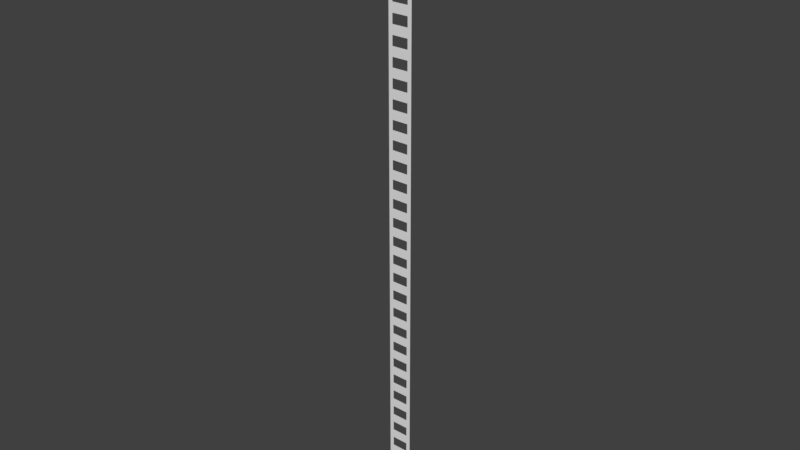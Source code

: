 # Source: ladder_10.blend  (saved by Blender 2.78.0; exported with 4.5.12 LTS)
import bpy
from mathutils import Matrix  # noqa: F401  (used for matrix-valued properties, if any)

bpy.ops.wm.read_factory_settings(use_empty=True)
scene = bpy.context.scene
scene.name = 'Scene'

# ---- collections
col_collection_1 = bpy.data.collections.new('Collection 1'); scene.collection.children.link(col_collection_1)

# ---- world
world_world = bpy.data.worlds.new('World'); scene.world = world_world
world_world.color = (0.05088, 0.05088, 0.05088)
world_world.use_sun_shadow = False
world_world.sun_shadow_jitter_overblur = 0.0
world_world.cycles.sampling_method = 'MANUAL'

# ---- meshes
me_plane = bpy.data.meshes.new('Plane')
me_plane.from_pydata([(-0.2, -5.0, 1.748e-07), (0.2, -5.0, 1.748e-07), (-0.2, 5.0, -1.748e-07), (0.2, 5.0, -1.748e-07), (-0.2, 4.846, -1.695e-07), (-0.2, 4.692, -1.641e-07), (-0.2, 4.538, -1.587e-07), (-0.2, 4.385, -1.533e-07), (-0.2, 4.231, -1.479e-07), (-0.2, 4.077, -1.426e-07), (-0.2, 3.923, -1.372e-07), (-0.2, 3.769, -1.318e-07), (-0.2, 3.615, -1.264e-07), (-0.2, 3.462, -1.21e-07), (-0.2, 3.308, -1.157e-07), (-0.2, 3.154, -1.103e-07), (-0.2, 3.0, -1.049e-07), (-0.2, 2.846, -9.953e-08), (-0.2, 2.692, -9.415e-08), (-0.2, 2.538, -8.877e-08), (-0.2, 2.385, -8.339e-08), (-0.2, 2.231, -7.801e-08), (-0.2, 2.077, -7.263e-08), (-0.2, 1.923, -6.725e-08), (-0.2, 1.769, -6.187e-08), (-0.2, 1.615, -5.649e-08), (-0.2, 1.462, -5.111e-08), (-0.2, 1.308, -4.573e-08), (-0.2, 1.154, -4.035e-08), (-0.2, 1.0, -3.497e-08), (-0.2, 0.8462, -2.959e-08), (-0.2, 0.6923, -2.421e-08), (-0.2, 0.5385, -1.883e-08), (-0.2, 0.3846, -1.345e-08), (-0.2, 0.2308, -8.07e-09), (-0.2, 0.07692, -2.69e-09), (-0.2, -0.07692, 2.69e-09), (-0.2, -0.2308, 8.07e-09), (-0.2, -0.3846, 1.345e-08), (-0.2, -0.5385, 1.883e-08), (-0.2, -0.6923, 2.421e-08), (-0.2, -0.8462, 2.959e-08), (-0.2, -1.0, 3.497e-08), (-0.2, -1.154, 4.035e-08), (-0.2, -1.308, 4.573e-08), (-0.2, -1.462, 5.111e-08), (-0.2, -1.615, 5.649e-08), (-0.2, -1.769, 6.187e-08), (-0.2, -1.923, 6.725e-08), (-0.2, -2.077, 7.263e-08), (-0.2, -2.231, 7.801e-08), (-0.2, -2.385, 8.339e-08), (-0.2, -2.538, 8.877e-08), (-0.2, -2.692, 9.415e-08), (-0.2, -2.846, 9.953e-08), (-0.2, -3.0, 1.049e-07), (-0.2, -3.154, 1.103e-07), (-0.2, -3.308, 1.157e-07), (-0.2, -3.462, 1.21e-07), (-0.2, -3.615, 1.264e-07), (-0.2, -3.769, 1.318e-07), (-0.2, -3.923, 1.372e-07), (-0.2, -4.077, 1.426e-07), (-0.2, -4.231, 1.479e-07), (-0.2, -4.385, 1.533e-07), (-0.2, -4.538, 1.587e-07), (-0.2, -4.692, 1.641e-07), (-0.2, -4.846, 1.695e-07), (0.2, -4.846, 1.695e-07), (0.2, -4.692, 1.641e-07), (0.2, -4.538, 1.587e-07), (0.2, -4.385, 1.533e-07), (0.2, -4.231, 1.479e-07), (0.2, -4.077, 1.426e-07), (0.2, -3.923, 1.372e-07), (0.2, -3.769, 1.318e-07), (0.2, -3.615, 1.264e-07), (0.2, -3.462, 1.21e-07), (0.2, -3.308, 1.157e-07), (0.2, -3.154, 1.103e-07), (0.2, -3.0, 1.049e-07), (0.2, -2.846, 9.953e-08), (0.2, -2.692, 9.415e-08), (0.2, -2.538, 8.877e-08), (0.2, -2.385, 8.339e-08), (0.2, -2.231, 7.801e-08), (0.2, -2.077, 7.263e-08), (0.2, -1.923, 6.725e-08), (0.2, -1.769, 6.187e-08), (0.2, -1.615, 5.649e-08), (0.2, -1.462, 5.111e-08), (0.2, -1.308, 4.573e-08), (0.2, -1.154, 4.035e-08), (0.2, -1.0, 3.497e-08), (0.2, -0.8462, 2.959e-08), (0.2, -0.6923, 2.421e-08), (0.2, -0.5385, 1.883e-08), (0.2, -0.3846, 1.345e-08), (0.2, -0.2308, 8.07e-09), (0.2, -0.07692, 2.69e-09), (0.2, 0.07692, -2.69e-09), (0.2, 0.2308, -8.07e-09), (0.2, 0.3846, -1.345e-08), (0.2, 0.5385, -1.883e-08), (0.2, 0.6923, -2.421e-08), (0.2, 0.8462, -2.959e-08), (0.2, 1.0, -3.497e-08), (0.2, 1.154, -4.035e-08), (0.2, 1.308, -4.573e-08), (0.2, 1.462, -5.111e-08), (0.2, 1.615, -5.649e-08), (0.2, 1.769, -6.187e-08), (0.2, 1.923, -6.725e-08), (0.2, 2.077, -7.263e-08), (0.2, 2.231, -7.801e-08), (0.2, 2.385, -8.339e-08), (0.2, 2.538, -8.877e-08), (0.2, 2.692, -9.415e-08), (0.2, 2.846, -9.953e-08), (0.2, 3.0, -1.049e-07), (0.2, 3.154, -1.103e-07), (0.2, 3.308, -1.157e-07), (0.2, 3.462, -1.21e-07), (0.2, 3.615, -1.264e-07), (0.2, 3.769, -1.318e-07), (0.2, 3.923, -1.372e-07), (0.2, 4.077, -1.426e-07), (0.2, 4.231, -1.479e-07), (0.2, 4.385, -1.533e-07), (0.2, 4.538, -1.587e-07), (0.2, 4.692, -1.641e-07), (0.2, 4.846, -1.695e-07), (-0.1322, -5.0, 1.748e-07), (0.1322, -5.0, 1.748e-07), (0.1322, 5.0, -1.748e-07), (-0.1322, 5.0, -1.748e-07), (0.1322, -4.846, 1.695e-07), (-0.1322, -4.846, 1.695e-07), (0.1322, -4.692, 1.641e-07), (-0.1322, -4.692, 1.641e-07), (0.1322, -4.538, 1.587e-07), (-0.1322, -4.538, 1.587e-07), (0.1322, -4.385, 1.533e-07), (-0.1322, -4.385, 1.533e-07), (0.1322, -4.231, 1.479e-07), (-0.1322, -4.231, 1.479e-07), (0.1322, -4.077, 1.426e-07), (-0.1322, -4.077, 1.426e-07), (0.1322, -3.923, 1.372e-07), (-0.1322, -3.923, 1.372e-07), (0.1322, -3.769, 1.318e-07), (-0.1322, -3.769, 1.318e-07), (0.1322, -3.615, 1.264e-07), (-0.1322, -3.615, 1.264e-07), (0.1322, -3.462, 1.21e-07), (-0.1322, -3.462, 1.21e-07), (0.1322, -3.308, 1.157e-07), (-0.1322, -3.308, 1.157e-07), (0.1322, -3.154, 1.103e-07), (-0.1322, -3.154, 1.103e-07), (0.1322, -3.0, 1.049e-07), (-0.1322, -3.0, 1.049e-07), (0.1322, -2.846, 9.953e-08), (-0.1322, -2.846, 9.953e-08), (0.1322, -2.692, 9.415e-08), (-0.1322, -2.692, 9.415e-08), (0.1322, -2.538, 8.877e-08), (-0.1322, -2.538, 8.877e-08), (0.1322, -2.385, 8.339e-08), (-0.1322, -2.385, 8.339e-08), (0.1322, -2.231, 7.801e-08), (-0.1322, -2.231, 7.801e-08), (0.1322, -2.077, 7.263e-08), (-0.1322, -2.077, 7.263e-08), (0.1322, -1.923, 6.725e-08), (-0.1322, -1.923, 6.725e-08), (0.1322, -1.769, 6.187e-08), (-0.1322, -1.769, 6.187e-08), (0.1322, -1.615, 5.649e-08), (-0.1322, -1.615, 5.649e-08), (0.1322, -1.462, 5.111e-08), (-0.1322, -1.462, 5.111e-08), (0.1322, -1.308, 4.573e-08), (-0.1322, -1.308, 4.573e-08), (0.1322, -1.154, 4.035e-08), (-0.1322, -1.154, 4.035e-08), (0.1322, -1.0, 3.497e-08), (-0.1322, -1.0, 3.497e-08), (0.1322, -0.8462, 2.959e-08), (-0.1322, -0.8462, 2.959e-08), (0.1322, -0.6923, 2.421e-08), (-0.1322, -0.6923, 2.421e-08), (0.1322, -0.5385, 1.883e-08), (-0.1322, -0.5385, 1.883e-08), (0.1322, -0.3846, 1.345e-08), (-0.1322, -0.3846, 1.345e-08), (0.1322, -0.2308, 8.07e-09), (-0.1322, -0.2308, 8.07e-09), (0.1322, -0.07692, 2.69e-09), (-0.1322, -0.07692, 2.69e-09), (0.1322, 0.07692, -2.69e-09), (-0.1322, 0.07692, -2.69e-09), (0.1322, 0.2308, -8.07e-09), (-0.1322, 0.2308, -8.07e-09), (0.1322, 0.3846, -1.345e-08), (-0.1322, 0.3846, -1.345e-08), (0.1322, 0.5385, -1.883e-08), (-0.1322, 0.5385, -1.883e-08), (0.1322, 0.6923, -2.421e-08), (-0.1322, 0.6923, -2.421e-08), (0.1322, 0.8462, -2.959e-08), (-0.1322, 0.8462, -2.959e-08), (0.1322, 1.0, -3.497e-08), (-0.1322, 1.0, -3.497e-08), (0.1322, 1.154, -4.035e-08), (-0.1322, 1.154, -4.035e-08), (0.1322, 1.308, -4.573e-08), (-0.1322, 1.308, -4.573e-08), (0.1322, 1.462, -5.111e-08), (-0.1322, 1.462, -5.111e-08), (0.1322, 1.615, -5.649e-08), (-0.1322, 1.615, -5.649e-08), (0.1322, 1.769, -6.187e-08), (-0.1322, 1.769, -6.187e-08), (0.1322, 1.923, -6.725e-08), (-0.1322, 1.923, -6.725e-08), (0.1322, 2.077, -7.263e-08), (-0.1322, 2.077, -7.263e-08), (0.1322, 2.231, -7.801e-08), (-0.1322, 2.231, -7.801e-08), (0.1322, 2.385, -8.339e-08), (-0.1322, 2.385, -8.339e-08), (0.1322, 2.538, -8.877e-08), (-0.1322, 2.538, -8.877e-08), (0.1322, 2.692, -9.415e-08), (-0.1322, 2.692, -9.415e-08), (0.1322, 2.846, -9.953e-08), (-0.1322, 2.846, -9.953e-08), (0.1322, 3.0, -1.049e-07), (-0.1322, 3.0, -1.049e-07), (0.1322, 3.154, -1.103e-07), (-0.1322, 3.154, -1.103e-07), (0.1322, 3.308, -1.157e-07), (-0.1322, 3.308, -1.157e-07), (0.1322, 3.462, -1.21e-07), (-0.1322, 3.462, -1.21e-07), (0.1322, 3.615, -1.264e-07), (-0.1322, 3.615, -1.264e-07), (0.1322, 3.769, -1.318e-07), (-0.1322, 3.769, -1.318e-07), (0.1322, 3.923, -1.372e-07), (-0.1322, 3.923, -1.372e-07), (0.1322, 4.077, -1.426e-07), (-0.1322, 4.077, -1.426e-07), (0.1322, 4.231, -1.479e-07), (-0.1322, 4.231, -1.479e-07), (0.1322, 4.385, -1.533e-07), (-0.1322, 4.385, -1.533e-07), (0.1322, 4.538, -1.587e-07), (-0.1322, 4.538, -1.587e-07), (0.1322, 4.692, -1.641e-07), (-0.1322, 4.692, -1.641e-07), (0.1322, 4.846, -1.695e-07), (-0.1322, 4.846, -1.695e-07)], [], [(262, 131, 3, 134), (133, 1, 68, 136), (136, 68, 69, 138), (138, 69, 70, 140), (140, 70, 71, 142), (142, 71, 72, 144), (144, 72, 73, 146), (146, 73, 74, 148), (148, 74, 75, 150), (150, 75, 76, 152), (152, 76, 77, 154), (154, 77, 78, 156), (156, 78, 79, 158), (158, 79, 80, 160), (160, 80, 81, 162), (162, 81, 82, 164), (164, 82, 83, 166), (166, 83, 84, 168), (168, 84, 85, 170), (170, 85, 86, 172), (172, 86, 87, 174), (174, 87, 88, 176), (176, 88, 89, 178), (178, 89, 90, 180), (180, 90, 91, 182), (182, 91, 92, 184), (184, 92, 93, 186), (186, 93, 94, 188), (188, 94, 95, 190), (190, 95, 96, 192), (192, 96, 97, 194), (194, 97, 98, 196), (196, 98, 99, 198), (198, 99, 100, 200), (200, 100, 101, 202), (202, 101, 102, 204), (204, 102, 103, 206), (206, 103, 104, 208), (208, 104, 105, 210), (210, 105, 106, 212), (212, 106, 107, 214), (214, 107, 108, 216), (216, 108, 109, 218), (218, 109, 110, 220), (220, 110, 111, 222), (222, 111, 112, 224), (224, 112, 113, 226), (226, 113, 114, 228), (228, 114, 115, 230), (230, 115, 116, 232), (232, 116, 117, 234), (234, 117, 118, 236), (236, 118, 119, 238), (238, 119, 120, 240), (240, 120, 121, 242), (242, 121, 122, 244), (244, 122, 123, 246), (246, 123, 124, 248), (248, 124, 125, 250), (250, 125, 126, 252), (252, 126, 127, 254), (254, 127, 128, 256), (256, 128, 129, 258), (258, 129, 130, 260), (260, 130, 131, 262), (5, 261, 263, 4), (261, 260, 262, 263), (6, 259, 261, 5), (7, 257, 259, 6), (257, 256, 258, 259), (8, 255, 257, 7), (9, 253, 255, 8), (253, 252, 254, 255), (10, 251, 253, 9), (11, 249, 251, 10), (249, 248, 250, 251), (12, 247, 249, 11), (13, 245, 247, 12), (245, 244, 246, 247), (14, 243, 245, 13), (15, 241, 243, 14), (241, 240, 242, 243), (16, 239, 241, 15), (17, 237, 239, 16), (237, 236, 238, 239), (18, 235, 237, 17), (19, 233, 235, 18), (233, 232, 234, 235), (20, 231, 233, 19), (21, 229, 231, 20), (229, 228, 230, 231), (22, 227, 229, 21), (23, 225, 227, 22), (225, 224, 226, 227), (24, 223, 225, 23), (25, 221, 223, 24), (221, 220, 222, 223), (26, 219, 221, 25), (27, 217, 219, 26), (217, 216, 218, 219), (28, 215, 217, 27), (29, 213, 215, 28), (213, 212, 214, 215), (30, 211, 213, 29), (31, 209, 211, 30), (209, 208, 210, 211), (32, 207, 209, 31), (33, 205, 207, 32), (205, 204, 206, 207), (34, 203, 205, 33), (35, 201, 203, 34), (201, 200, 202, 203), (36, 199, 201, 35), (37, 197, 199, 36), (197, 196, 198, 199), (38, 195, 197, 37), (39, 193, 195, 38), (193, 192, 194, 195), (40, 191, 193, 39), (41, 189, 191, 40), (189, 188, 190, 191), (42, 187, 189, 41), (43, 185, 187, 42), (185, 184, 186, 187), (44, 183, 185, 43), (45, 181, 183, 44), (181, 180, 182, 183), (46, 179, 181, 45), (47, 177, 179, 46), (177, 176, 178, 179), (48, 175, 177, 47), (49, 173, 175, 48), (173, 172, 174, 175), (50, 171, 173, 49), (51, 169, 171, 50), (169, 168, 170, 171), (52, 167, 169, 51), (53, 165, 167, 52), (165, 164, 166, 167), (54, 163, 165, 53), (55, 161, 163, 54), (161, 160, 162, 163), (56, 159, 161, 55), (57, 157, 159, 56), (157, 156, 158, 159), (58, 155, 157, 57), (59, 153, 155, 58), (153, 152, 154, 155), (60, 151, 153, 59), (61, 149, 151, 60), (149, 148, 150, 151), (62, 147, 149, 61), (63, 145, 147, 62), (145, 144, 146, 147), (64, 143, 145, 63), (65, 141, 143, 64), (141, 140, 142, 143), (66, 139, 141, 65), (67, 137, 139, 66), (137, 136, 138, 139), (0, 132, 137, 67), (4, 263, 135, 2)])
_ca = me_plane.color_attributes.new('Col', 'BYTE_COLOR', 'CORNER')
_ca.data.foreach_set('color', [0.0331, 0.02122, 0.02217, 1.0, 0.0331, 0.02122, 0.02217, 1.0, 0.0331, 0.02122, 0.02217, 1.0, 0.0331, 0.02122, 0.02217, 1.0, 0.0331, 0.02122, 0.02217, 1.0, 0.0331, 0.02122, 0.02217, 1.0, 0.0331, 0.02122, 0.02217, 1.0, 0.0331, 0.02122, 0.02217, 1.0, 0.0331, 0.02122, 0.02217, 1.0, 0.0331, 0.02122, 0.02217, 1.0, 0.0331, 0.02122, 0.02217, 1.0, 0.0331, 0.02122, 0.02217, 1.0, 0.0331, 0.02122, 0.02217, 1.0, 0.0331, 0.02122, 0.02217, 1.0, 0.0331, 0.02122, 0.02217, 1.0, 0.0331, 0.02122, 0.02217, 1.0, 0.0331, 0.02122, 0.02217, 1.0, 0.0331, 0.02122, 0.02217, 1.0, 0.03434, 0.02217, 0.02315, 1.0, 0.0331, 0.02122, 0.02217, 1.0, 0.0331, 0.02122, 0.02217, 1.0, 0.03434, 0.02217, 0.02315, 1.0, 0.0356, 0.02315, 0.02416, 1.0, 0.0331, 0.02122, 0.02217, 1.0, 0.0331, 0.02122, 0.02217, 1.0, 0.0356, 0.02315, 0.02416, 1.0, 0.03955, 0.02624, 0.02732, 1.0, 0.0331, 0.02122, 0.02217, 1.0, 0.0331, 0.02122, 0.02217, 1.0, 0.03955, 0.02624, 0.02732, 1.0, 0.04231, 0.02843, 0.02956, 1.0, 0.0331, 0.02122, 0.02217, 1.0, 0.0331, 0.02122, 0.02217, 1.0, 0.04231, 0.02843, 0.02956, 1.0, 0.03434, 0.02217, 0.02315, 1.0, 0.0331, 0.02122, 0.02217, 1.0, 0.0331, 0.02122, 0.02217, 1.0, 0.03434, 0.02217, 0.02315, 1.0, 0.0331, 0.02122, 0.02217, 1.0, 0.0331, 0.02122, 0.02217, 1.0, 0.0331, 0.02122, 0.02217, 1.0, 0.0331, 0.02122, 0.02217, 1.0, 0.0331, 0.02122, 0.02217, 1.0, 0.0331, 0.02122, 0.02217, 1.0, 0.0331, 0.02122, 0.02217, 1.0, 0.0331, 0.02122, 0.02217, 1.0, 0.0331, 0.02122, 0.02217, 1.0, 0.0331, 0.02122, 0.02217, 1.0, 0.0331, 0.02122, 0.02217, 1.0, 0.0331, 0.02122, 0.02217, 1.0, 0.0331, 0.02122, 0.02217, 1.0, 0.0331, 0.02122, 0.02217, 1.0, 0.0331, 0.02122, 0.02217, 1.0, 0.0331, 0.02122, 0.02217, 1.0, 0.0331, 0.02122, 0.02217, 1.0, 0.0331, 0.02122, 0.02217, 1.0, 0.0331, 0.02122, 0.02217, 1.0, 0.0331, 0.02122, 0.02217, 1.0, 0.0331, 0.02122, 0.02217, 1.0, 0.0331, 0.02122, 0.02217, 1.0, 0.0331, 0.02122, 0.02217, 1.0, 0.0331, 0.02122, 0.02217, 1.0, 0.0331, 0.02122, 0.02217, 1.0, 0.0331, 0.02122, 0.02217, 1.0, 0.0331, 0.02122, 0.02217, 1.0, 0.0331, 0.02122, 0.02217, 1.0, 0.0331, 0.02122, 0.02217, 1.0, 0.0331, 0.02122, 0.02217, 1.0, 0.0331, 0.02122, 0.02217, 1.0, 0.0331, 0.02122, 0.02217, 1.0, 0.0331, 0.02122, 0.02217, 1.0, 0.0331, 0.02122, 0.02217, 1.0, 0.0331, 0.02122, 0.02217, 1.0, 0.0331, 0.02122, 0.02217, 1.0, 0.0331, 0.02122, 0.02217, 1.0, 0.0331, 0.02122, 0.02217, 1.0, 0.0331, 0.02122, 0.02217, 1.0, 0.0331, 0.02122, 0.02217, 1.0, 0.0331, 0.02122, 0.02217, 1.0, 0.0331, 0.02122, 0.02217, 1.0, 0.0331, 0.02122, 0.02217, 1.0, 0.0331, 0.02122, 0.02217, 1.0, 0.0331, 0.02122, 0.02217, 1.0, 0.0331, 0.02122, 0.02217, 1.0, 0.0331, 0.02122, 0.02217, 1.0, 0.0331, 0.02122, 0.02217, 1.0, 0.0331, 0.02122, 0.02217, 1.0, 0.0331, 0.02122, 0.02217, 1.0, 0.0331, 0.02122, 0.02217, 1.0, 0.0331, 0.02122, 0.02217, 1.0, 0.0331, 0.02122, 0.02217, 1.0, 0.0331, 0.02122, 0.02217, 1.0, 0.0331, 0.02122, 0.02217, 1.0, 0.0331, 0.02122, 0.02217, 1.0, 0.0331, 0.02122, 0.02217, 1.0, 0.0331, 0.02122, 0.02217, 1.0, 0.0331, 0.02122, 0.02217, 1.0, 0.0331, 0.02122, 0.02217, 1.0, 0.0331, 0.02122, 0.02217, 1.0, 0.0331, 0.02122, 0.02217, 1.0, 0.0331, 0.02122, 0.02217, 1.0, 0.0331, 0.02122, 0.02217, 1.0, 0.0331, 0.02122, 0.02217, 1.0, 0.0331, 0.02122, 0.02217, 1.0, 0.0331, 0.02122, 0.02217, 1.0, 0.0331, 0.02122, 0.02217, 1.0, 0.0331, 0.02122, 0.02217, 1.0, 0.0331, 0.02122, 0.02217, 1.0, 0.0331, 0.02122, 0.02217, 1.0, 0.0331, 0.02122, 0.02217, 1.0, 0.0331, 0.02122, 0.02217, 1.0, 0.0331, 0.02122, 0.02217, 1.0, 0.0331, 0.02122, 0.02217, 1.0, 0.0331, 0.02122, 0.02217, 1.0, 0.0331, 0.02122, 0.02217, 1.0, 0.0331, 0.02122, 0.02217, 1.0, 0.0331, 0.02122, 0.02217, 1.0, 0.0331, 0.02122, 0.02217, 1.0, 0.0331, 0.02122, 0.02217, 1.0, 0.0331, 0.02122, 0.02217, 1.0, 0.0331, 0.02122, 0.02217, 1.0, 0.0331, 0.02122, 0.02217, 1.0, 0.0331, 0.02122, 0.02217, 1.0, 0.0331, 0.02122, 0.02217, 1.0, 0.0331, 0.02122, 0.02217, 1.0, 0.0331, 0.02122, 0.02217, 1.0, 0.0331, 0.02122, 0.02217, 1.0, 0.0331, 0.02122, 0.02217, 1.0, 0.0331, 0.02122, 0.02217, 1.0, 0.0331, 0.02122, 0.02217, 1.0, 0.0331, 0.02122, 0.02217, 1.0, 0.0331, 0.02122, 0.02217, 1.0, 0.0331, 0.02122, 0.02217, 1.0, 0.0331, 0.02122, 0.02217, 1.0, 0.0331, 0.02122, 0.02217, 1.0, 0.0331, 0.02122, 0.02217, 1.0, 0.0331, 0.02122, 0.02217, 1.0, 0.0331, 0.02122, 0.02217, 1.0, 0.0331, 0.02122, 0.02217, 1.0, 0.0331, 0.02122, 0.02217, 1.0, 0.0331, 0.02122, 0.02217, 1.0, 0.0331, 0.02122, 0.02217, 1.0, 0.0331, 0.02122, 0.02217, 1.0, 0.0331, 0.02122, 0.02217, 1.0, 0.0331, 0.02122, 0.02217, 1.0, 0.0331, 0.02122, 0.02217, 1.0, 0.0331, 0.02122, 0.02217, 1.0, 0.0331, 0.02122, 0.02217, 1.0, 0.0331, 0.02122, 0.02217, 1.0, 0.0331, 0.02122, 0.02217, 1.0, 0.0331, 0.02122, 0.02217, 1.0, 0.0331, 0.02122, 0.02217, 1.0, 0.0331, 0.02122, 0.02217, 1.0, 0.0331, 0.02122, 0.02217, 1.0, 0.0331, 0.02122, 0.02217, 1.0, 0.0331, 0.02122, 0.02217, 1.0, 0.0331, 0.02122, 0.02217, 1.0, 0.0331, 0.02122, 0.02217, 1.0, 0.0331, 0.02122, 0.02217, 1.0, 0.0331, 0.02122, 0.02217, 1.0, 0.0331, 0.02122, 0.02217, 1.0, 0.0331, 0.02122, 0.02217, 1.0, 0.0331, 0.02122, 0.02217, 1.0, 0.0331, 0.02122, 0.02217, 1.0, 0.0331, 0.02122, 0.02217, 1.0, 0.0331, 0.02122, 0.02217, 1.0, 0.0331, 0.02122, 0.02217, 1.0, 0.0331, 0.02122, 0.02217, 1.0, 0.0331, 0.02122, 0.02217, 1.0, 0.0331, 0.02122, 0.02217, 1.0, 0.0331, 0.02122, 0.02217, 1.0, 0.0331, 0.02122, 0.02217, 1.0, 0.0331, 0.02122, 0.02217, 1.0, 0.0331, 0.02122, 0.02217, 1.0, 0.0331, 0.02122, 0.02217, 1.0, 0.0331, 0.02122, 0.02217, 1.0, 0.0331, 0.02122, 0.02217, 1.0, 0.0331, 0.02122, 0.02217, 1.0, 0.0331, 0.02122, 0.02217, 1.0, 0.0331, 0.02122, 0.02217, 1.0, 0.0331, 0.02122, 0.02217, 1.0, 0.0331, 0.02122, 0.02217, 1.0, 0.0331, 0.02122, 0.02217, 1.0, 0.0331, 0.02122, 0.02217, 1.0, 0.0331, 0.02122, 0.02217, 1.0, 0.0331, 0.02122, 0.02217, 1.0, 0.0331, 0.02122, 0.02217, 1.0, 0.0331, 0.02122, 0.02217, 1.0, 0.0331, 0.02122, 0.02217, 1.0, 0.0331, 0.02122, 0.02217, 1.0, 0.0331, 0.02122, 0.02217, 1.0, 0.0331, 0.02122, 0.02217, 1.0, 0.0331, 0.02122, 0.02217, 1.0, 0.0331, 0.02122, 0.02217, 1.0, 0.0331, 0.02122, 0.02217, 1.0, 0.0331, 0.02122, 0.02217, 1.0, 0.0331, 0.02122, 0.02217, 1.0, 0.0331, 0.02122, 0.02217, 1.0, 0.0331, 0.02122, 0.02217, 1.0, 0.0331, 0.02122, 0.02217, 1.0, 0.0331, 0.02122, 0.02217, 1.0, 0.0331, 0.02122, 0.02217, 1.0, 0.0331, 0.02122, 0.02217, 1.0, 0.0331, 0.02122, 0.02217, 1.0, 0.0331, 0.02122, 0.02217, 1.0, 0.0331, 0.02122, 0.02217, 1.0, 0.0331, 0.02122, 0.02217, 1.0, 0.0331, 0.02122, 0.02217, 1.0, 0.0331, 0.02122, 0.02217, 1.0, 0.0331, 0.02122, 0.02217, 1.0, 0.0331, 0.02122, 0.02217, 1.0, 0.0331, 0.02122, 0.02217, 1.0, 0.0331, 0.02122, 0.02217, 1.0, 0.0331, 0.02122, 0.02217, 1.0, 0.0331, 0.02122, 0.02217, 1.0, 0.0331, 0.02122, 0.02217, 1.0, 0.0331, 0.02122, 0.02217, 1.0, 0.0331, 0.02122, 0.02217, 1.0, 0.0331, 0.02122, 0.02217, 1.0, 0.0331, 0.02122, 0.02217, 1.0, 0.0331, 0.02122, 0.02217, 1.0, 0.0331, 0.02122, 0.02217, 1.0, 0.0331, 0.02122, 0.02217, 1.0, 0.0331, 0.02122, 0.02217, 1.0, 0.0331, 0.02122, 0.02217, 1.0, 0.0331, 0.02122, 0.02217, 1.0, 0.0331, 0.02122, 0.02217, 1.0, 0.0331, 0.02122, 0.02217, 1.0, 0.0331, 0.02122, 0.02217, 1.0, 0.0331, 0.02122, 0.02217, 1.0, 0.0331, 0.02122, 0.02217, 1.0, 0.0331, 0.02122, 0.02217, 1.0, 0.0331, 0.02122, 0.02217, 1.0, 0.0331, 0.02122, 0.02217, 1.0, 0.0331, 0.02122, 0.02217, 1.0, 0.0331, 0.02122, 0.02217, 1.0, 0.0331, 0.02122, 0.02217, 1.0, 0.0331, 0.02122, 0.02217, 1.0, 0.0331, 0.02122, 0.02217, 1.0, 0.0331, 0.02122, 0.02217, 1.0, 0.0331, 0.02122, 0.02217, 1.0, 0.0331, 0.02122, 0.02217, 1.0, 0.0331, 0.02122, 0.02217, 1.0, 0.0331, 0.02122, 0.02217, 1.0, 0.0331, 0.02122, 0.02217, 1.0, 0.0331, 0.02122, 0.02217, 1.0, 0.0331, 0.02122, 0.02217, 1.0, 0.0331, 0.02122, 0.02217, 1.0, 0.0331, 0.02122, 0.02217, 1.0, 0.0331, 0.02122, 0.02217, 1.0, 0.0331, 0.02122, 0.02217, 1.0, 0.0331, 0.02122, 0.02217, 1.0, 0.0331, 0.02122, 0.02217, 1.0, 0.0331, 0.02122, 0.02217, 1.0, 0.0331, 0.02122, 0.02217, 1.0, 0.0331, 0.02122, 0.02217, 1.0, 0.0331, 0.02122, 0.02217, 1.0, 0.0331, 0.02122, 0.02217, 1.0, 0.0331, 0.02122, 0.02217, 1.0, 0.0331, 0.02122, 0.02217, 1.0, 0.0331, 0.02122, 0.02217, 1.0, 0.0331, 0.02122, 0.02217, 1.0, 0.0331, 0.02122, 0.02217, 1.0, 0.0331, 0.02122, 0.02217, 1.0, 0.0331, 0.02122, 0.02217, 1.0, 0.0331, 0.02122, 0.02217, 1.0, 0.0331, 0.02122, 0.02217, 1.0, 0.0331, 0.02122, 0.02217, 1.0, 0.0331, 0.02122, 0.02217, 1.0, 0.0331, 0.02122, 0.02217, 1.0, 0.0331, 0.02122, 0.02217, 1.0, 0.0331, 0.02122, 0.02217, 1.0, 0.0331, 0.02122, 0.02217, 1.0, 0.0331, 0.02122, 0.02217, 1.0, 0.0331, 0.02122, 0.02217, 1.0, 0.0331, 0.02122, 0.02217, 1.0, 0.0331, 0.02122, 0.02217, 1.0, 0.0331, 0.02122, 0.02217, 1.0, 0.0331, 0.02122, 0.02217, 1.0, 0.0331, 0.02122, 0.02217, 1.0, 0.0331, 0.02122, 0.02217, 1.0, 0.0331, 0.02122, 0.02217, 1.0, 0.0331, 0.02122, 0.02217, 1.0, 0.0331, 0.02122, 0.02217, 1.0, 0.0331, 0.02122, 0.02217, 1.0, 0.0331, 0.02122, 0.02217, 1.0, 0.0331, 0.02122, 0.02217, 1.0, 0.0331, 0.02122, 0.02217, 1.0, 0.0331, 0.02122, 0.02217, 1.0, 0.0331, 0.02122, 0.02217, 1.0, 0.0331, 0.02122, 0.02217, 1.0, 0.0331, 0.02122, 0.02217, 1.0, 0.0331, 0.02122, 0.02217, 1.0, 0.0331, 0.02122, 0.02217, 1.0, 0.0331, 0.02122, 0.02217, 1.0, 0.0331, 0.02122, 0.02217, 1.0, 0.0331, 0.02122, 0.02217, 1.0, 0.0331, 0.02122, 0.02217, 1.0, 0.0331, 0.02122, 0.02217, 1.0, 0.0331, 0.02122, 0.02217, 1.0, 0.0331, 0.02122, 0.02217, 1.0, 0.0331, 0.02122, 0.02217, 1.0, 0.0331, 0.02122, 0.02217, 1.0, 0.0331, 0.02122, 0.02217, 1.0, 0.0331, 0.02122, 0.02217, 1.0, 0.0331, 0.02122, 0.02217, 1.0, 0.0331, 0.02122, 0.02217, 1.0, 0.0331, 0.02122, 0.02217, 1.0, 0.0331, 0.02122, 0.02217, 1.0, 0.0331, 0.02122, 0.02217, 1.0, 0.0331, 0.02122, 0.02217, 1.0, 0.0331, 0.02122, 0.02217, 1.0, 0.0331, 0.02122, 0.02217, 1.0, 0.0331, 0.02122, 0.02217, 1.0, 0.0331, 0.02122, 0.02217, 1.0, 0.0331, 0.02122, 0.02217, 1.0, 0.0331, 0.02122, 0.02217, 1.0, 0.0331, 0.02122, 0.02217, 1.0, 0.0331, 0.02122, 0.02217, 1.0, 0.0331, 0.02122, 0.02217, 1.0, 0.0331, 0.02122, 0.02217, 1.0, 0.0331, 0.02122, 0.02217, 1.0, 0.0331, 0.02122, 0.02217, 1.0, 0.0331, 0.02122, 0.02217, 1.0, 0.0331, 0.02122, 0.02217, 1.0, 0.0331, 0.02122, 0.02217, 1.0, 0.0331, 0.02122, 0.02217, 1.0, 0.0331, 0.02122, 0.02217, 1.0, 0.0331, 0.02122, 0.02217, 1.0, 0.0331, 0.02122, 0.02217, 1.0, 0.0331, 0.02122, 0.02217, 1.0, 0.0331, 0.02122, 0.02217, 1.0, 0.0331, 0.02122, 0.02217, 1.0, 0.0331, 0.02122, 0.02217, 1.0, 0.0331, 0.02122, 0.02217, 1.0, 0.0331, 0.02122, 0.02217, 1.0, 0.0331, 0.02122, 0.02217, 1.0, 0.0331, 0.02122, 0.02217, 1.0, 0.0331, 0.02122, 0.02217, 1.0, 0.0331, 0.02122, 0.02217, 1.0, 0.0331, 0.02122, 0.02217, 1.0, 0.0331, 0.02122, 0.02217, 1.0, 0.0331, 0.02122, 0.02217, 1.0, 0.0331, 0.02122, 0.02217, 1.0, 0.0331, 0.02122, 0.02217, 1.0, 0.0331, 0.02122, 0.02217, 1.0, 0.0331, 0.02122, 0.02217, 1.0, 0.0331, 0.02122, 0.02217, 1.0, 0.0331, 0.02122, 0.02217, 1.0, 0.0331, 0.02122, 0.02217, 1.0, 0.0331, 0.02122, 0.02217, 1.0, 0.0331, 0.02122, 0.02217, 1.0, 0.0331, 0.02122, 0.02217, 1.0, 0.0331, 0.02122, 0.02217, 1.0, 0.0331, 0.02122, 0.02217, 1.0, 0.0331, 0.02122, 0.02217, 1.0, 0.0331, 0.02122, 0.02217, 1.0, 0.0331, 0.02122, 0.02217, 1.0, 0.0331, 0.02122, 0.02217, 1.0, 0.0331, 0.02122, 0.02217, 1.0, 0.0331, 0.02122, 0.02217, 1.0, 0.0331, 0.02122, 0.02217, 1.0, 0.0331, 0.02122, 0.02217, 1.0, 0.0331, 0.02122, 0.02217, 1.0, 0.0331, 0.02122, 0.02217, 1.0, 0.0331, 0.02122, 0.02217, 1.0, 0.0331, 0.02122, 0.02217, 1.0, 0.0331, 0.02122, 0.02217, 1.0, 0.0331, 0.02122, 0.02217, 1.0, 0.0331, 0.02122, 0.02217, 1.0, 0.0331, 0.02122, 0.02217, 1.0, 0.0331, 0.02122, 0.02217, 1.0, 0.0331, 0.02122, 0.02217, 1.0, 0.0331, 0.02122, 0.02217, 1.0, 0.0331, 0.02122, 0.02217, 1.0, 0.0331, 0.02122, 0.02217, 1.0, 0.0331, 0.02122, 0.02217, 1.0, 0.0331, 0.02122, 0.02217, 1.0, 0.0331, 0.02122, 0.02217, 1.0, 0.0331, 0.02122, 0.02217, 1.0, 0.0331, 0.02122, 0.02217, 1.0, 0.0331, 0.02122, 0.02217, 1.0, 0.0331, 0.02122, 0.02217, 1.0, 0.0331, 0.02122, 0.02217, 1.0, 0.0331, 0.02122, 0.02217, 1.0, 0.0331, 0.02122, 0.02217, 1.0, 0.0331, 0.02122, 0.02217, 1.0, 0.0331, 0.02122, 0.02217, 1.0, 0.0331, 0.02122, 0.02217, 1.0, 0.0331, 0.02122, 0.02217, 1.0, 0.0331, 0.02122, 0.02217, 1.0, 0.0331, 0.02122, 0.02217, 1.0, 0.0331, 0.02122, 0.02217, 1.0, 0.0331, 0.02122, 0.02217, 1.0, 0.0331, 0.02122, 0.02217, 1.0, 0.0331, 0.02122, 0.02217, 1.0, 0.0331, 0.02122, 0.02217, 1.0, 0.0331, 0.02122, 0.02217, 1.0, 0.0331, 0.02122, 0.02217, 1.0, 0.0331, 0.02122, 0.02217, 1.0, 0.0331, 0.02122, 0.02217, 1.0, 0.0331, 0.02122, 0.02217, 1.0, 0.0331, 0.02122, 0.02217, 1.0, 0.0331, 0.02122, 0.02217, 1.0, 0.0331, 0.02122, 0.02217, 1.0, 0.0331, 0.02122, 0.02217, 1.0, 0.0331, 0.02122, 0.02217, 1.0, 0.0331, 0.02122, 0.02217, 1.0, 0.0331, 0.02122, 0.02217, 1.0, 0.0331, 0.02122, 0.02217, 1.0, 0.0331, 0.02122, 0.02217, 1.0, 0.0331, 0.02122, 0.02217, 1.0, 0.0331, 0.02122, 0.02217, 1.0, 0.0331, 0.02122, 0.02217, 1.0, 0.0331, 0.02122, 0.02217, 1.0, 0.0331, 0.02122, 0.02217, 1.0, 0.0331, 0.02122, 0.02217, 1.0, 0.0331, 0.02122, 0.02217, 1.0, 0.0331, 0.02122, 0.02217, 1.0, 0.0331, 0.02122, 0.02217, 1.0, 0.0331, 0.02122, 0.02217, 1.0, 0.0331, 0.02122, 0.02217, 1.0, 0.0331, 0.02122, 0.02217, 1.0, 0.0331, 0.02122, 0.02217, 1.0, 0.0331, 0.02122, 0.02217, 1.0, 0.0331, 0.02122, 0.02217, 1.0, 0.0331, 0.02122, 0.02217, 1.0, 0.0331, 0.02122, 0.02217, 1.0, 0.0331, 0.02122, 0.02217, 1.0, 0.0331, 0.02122, 0.02217, 1.0, 0.0331, 0.02122, 0.02217, 1.0, 0.0331, 0.02122, 0.02217, 1.0, 0.0331, 0.02122, 0.02217, 1.0, 0.0331, 0.02122, 0.02217, 1.0, 0.0331, 0.02122, 0.02217, 1.0, 0.0331, 0.02122, 0.02217, 1.0, 0.0331, 0.02122, 0.02217, 1.0, 0.0331, 0.02122, 0.02217, 1.0, 0.0331, 0.02122, 0.02217, 1.0, 0.0331, 0.02122, 0.02217, 1.0, 0.0331, 0.02122, 0.02217, 1.0, 0.0331, 0.02122, 0.02217, 1.0, 0.0331, 0.02122, 0.02217, 1.0, 0.0331, 0.02122, 0.02217, 1.0, 0.0331, 0.02122, 0.02217, 1.0, 0.0331, 0.02122, 0.02217, 1.0, 0.0331, 0.02122, 0.02217, 1.0, 0.0331, 0.02122, 0.02217, 1.0, 0.0331, 0.02122, 0.02217, 1.0, 0.0331, 0.02122, 0.02217, 1.0, 0.0331, 0.02122, 0.02217, 1.0, 0.0331, 0.02122, 0.02217, 1.0, 0.0331, 0.02122, 0.02217, 1.0, 0.0331, 0.02122, 0.02217, 1.0, 0.0331, 0.02122, 0.02217, 1.0, 0.0331, 0.02122, 0.02217, 1.0, 0.0331, 0.02122, 0.02217, 1.0, 0.0331, 0.02122, 0.02217, 1.0, 0.0331, 0.02122, 0.02217, 1.0, 0.0331, 0.02122, 0.02217, 1.0, 0.0331, 0.02122, 0.02217, 1.0, 0.0331, 0.02122, 0.02217, 1.0, 0.0331, 0.02122, 0.02217, 1.0, 0.0331, 0.02122, 0.02217, 1.0, 0.0331, 0.02122, 0.02217, 1.0, 0.0331, 0.02122, 0.02217, 1.0, 0.0331, 0.02122, 0.02217, 1.0, 0.0331, 0.02122, 0.02217, 1.0, 0.0331, 0.02122, 0.02217, 1.0, 0.0331, 0.02122, 0.02217, 1.0, 0.0331, 0.02122, 0.02217, 1.0, 0.0331, 0.02122, 0.02217, 1.0, 0.0331, 0.02122, 0.02217, 1.0, 0.0331, 0.02122, 0.02217, 1.0, 0.0331, 0.02122, 0.02217, 1.0, 0.0331, 0.02122, 0.02217, 1.0, 0.0331, 0.02122, 0.02217, 1.0, 0.0331, 0.02122, 0.02217, 1.0, 0.0331, 0.02122, 0.02217, 1.0, 0.0331, 0.02122, 0.02217, 1.0, 0.0331, 0.02122, 0.02217, 1.0, 0.0331, 0.02122, 0.02217, 1.0, 0.0331, 0.02122, 0.02217, 1.0, 0.0331, 0.02122, 0.02217, 1.0, 0.0331, 0.02122, 0.02217, 1.0, 0.0331, 0.02122, 0.02217, 1.0, 0.0331, 0.02122, 0.02217, 1.0, 0.0331, 0.02122, 0.02217, 1.0, 0.0331, 0.02122, 0.02217, 1.0, 0.0331, 0.02122, 0.02217, 1.0, 0.0331, 0.02122, 0.02217, 1.0, 0.0331, 0.02122, 0.02217, 1.0, 0.0331, 0.02122, 0.02217, 1.0, 0.0331, 0.02122, 0.02217, 1.0, 0.0331, 0.02122, 0.02217, 1.0, 0.0331, 0.02122, 0.02217, 1.0, 0.0331, 0.02122, 0.02217, 1.0, 0.0331, 0.02122, 0.02217, 1.0, 0.0331, 0.02122, 0.02217, 1.0, 0.0331, 0.02122, 0.02217, 1.0, 0.0331, 0.02122, 0.02217, 1.0, 0.0331, 0.02122, 0.02217, 1.0, 0.0331, 0.02122, 0.02217, 1.0, 0.0331, 0.02122, 0.02217, 1.0, 0.0331, 0.02122, 0.02217, 1.0, 0.0331, 0.02122, 0.02217, 1.0, 0.0331, 0.02122, 0.02217, 1.0, 0.0331, 0.02122, 0.02217, 1.0, 0.0331, 0.02122, 0.02217, 1.0, 0.0331, 0.02122, 0.02217, 1.0, 0.0331, 0.02122, 0.02217, 1.0, 0.0331, 0.02122, 0.02217, 1.0, 0.0331, 0.02122, 0.02217, 1.0, 0.0331, 0.02122, 0.02217, 1.0, 0.0331, 0.02122, 0.02217, 1.0, 0.0331, 0.02122, 0.02217, 1.0, 0.0331, 0.02122, 0.02217, 1.0, 0.0331, 0.02122, 0.02217, 1.0, 0.0331, 0.02122, 0.02217, 1.0, 0.0331, 0.02122, 0.02217, 1.0, 0.0331, 0.02122, 0.02217, 1.0, 0.0331, 0.02122, 0.02217, 1.0, 0.0331, 0.02122, 0.02217, 1.0, 0.0331, 0.02122, 0.02217, 1.0, 0.0331, 0.02122, 0.02217, 1.0, 0.0331, 0.02122, 0.02217, 1.0, 0.0331, 0.02122, 0.02217, 1.0, 0.0331, 0.02122, 0.02217, 1.0, 0.0331, 0.02122, 0.02217, 1.0, 0.0331, 0.02122, 0.02217, 1.0, 0.0331, 0.02122, 0.02217, 1.0, 0.0331, 0.02122, 0.02217, 1.0, 0.0331, 0.02122, 0.02217, 1.0, 0.0331, 0.02122, 0.02217, 1.0, 0.0331, 0.02122, 0.02217, 1.0, 0.0331, 0.02122, 0.02217, 1.0, 0.0331, 0.02122, 0.02217, 1.0, 0.0331, 0.02122, 0.02217, 1.0, 0.0331, 0.02122, 0.02217, 1.0, 0.0331, 0.02122, 0.02217, 1.0, 0.0331, 0.02122, 0.02217, 1.0, 0.0331, 0.02122, 0.02217, 1.0, 0.0331, 0.02122, 0.02217, 1.0, 0.0331, 0.02122, 0.02217, 1.0, 0.0331, 0.02122, 0.02217, 1.0, 0.0331, 0.02122, 0.02217, 1.0, 0.0331, 0.02122, 0.02217, 1.0, 0.0331, 0.02122, 0.02217, 1.0, 0.0331, 0.02122, 0.02217, 1.0, 0.0331, 0.02122, 0.02217, 1.0, 0.0331, 0.02122, 0.02217, 1.0, 0.0331, 0.02122, 0.02217, 1.0, 0.0331, 0.02122, 0.02217, 1.0, 0.0331, 0.02122, 0.02217, 1.0, 0.0331, 0.02122, 0.02217, 1.0, 0.0331, 0.02122, 0.02217, 1.0, 0.0331, 0.02122, 0.02217, 1.0, 0.0331, 0.02122, 0.02217, 1.0, 0.0331, 0.02122, 0.02217, 1.0, 0.0331, 0.02122, 0.02217, 1.0, 0.0331, 0.02122, 0.02217, 1.0, 0.0331, 0.02122, 0.02217, 1.0, 0.0331, 0.02122, 0.02217, 1.0, 0.0331, 0.02122, 0.02217, 1.0, 0.0331, 0.02122, 0.02217, 1.0, 0.0331, 0.02122, 0.02217, 1.0, 0.0331, 0.02122, 0.02217, 1.0, 0.0331, 0.02122, 0.02217, 1.0, 0.0331, 0.02122, 0.02217, 1.0, 0.0331, 0.02122, 0.02217, 1.0, 0.0331, 0.02122, 0.02217, 1.0, 0.0331, 0.02122, 0.02217, 1.0, 0.0331, 0.02122, 0.02217, 1.0, 0.0331, 0.02122, 0.02217, 1.0, 0.0331, 0.02122, 0.02217, 1.0, 0.0331, 0.02122, 0.02217, 1.0, 0.0331, 0.02122, 0.02217, 1.0, 0.0331, 0.02122, 0.02217, 1.0, 0.0331, 0.02122, 0.02217, 1.0, 0.0331, 0.02122, 0.02217, 1.0, 0.0331, 0.02122, 0.02217, 1.0, 0.0331, 0.02122, 0.02217, 1.0, 0.0331, 0.02122, 0.02217, 1.0, 0.0331, 0.02122, 0.02217, 1.0, 0.0331, 0.02122, 0.02217, 1.0, 0.0331, 0.02122, 0.02217, 1.0, 0.0331, 0.02122, 0.02217, 1.0, 0.0331, 0.02122, 0.02217, 1.0, 0.0331, 0.02122, 0.02217, 1.0, 0.0331, 0.02122, 0.02217, 1.0, 0.0331, 0.02122, 0.02217, 1.0, 0.0331, 0.02122, 0.02217, 1.0, 0.0331, 0.02122, 0.02217, 1.0, 0.0331, 0.02122, 0.02217, 1.0, 0.0331, 0.02122, 0.02217, 1.0, 0.0331, 0.02122, 0.02217, 1.0, 0.0331, 0.02122, 0.02217, 1.0, 0.0331, 0.02122, 0.02217, 1.0, 0.0331, 0.02122, 0.02217, 1.0, 0.0331, 0.02122, 0.02217, 1.0, 0.0331, 0.02122, 0.02217, 1.0, 0.0331, 0.02122, 0.02217, 1.0, 0.0331, 0.02122, 0.02217, 1.0, 0.0331, 0.02122, 0.02217, 1.0, 0.0331, 0.02122, 0.02217, 1.0, 0.0331, 0.02122, 0.02217, 1.0, 0.0331, 0.02122, 0.02217, 1.0, 0.0331, 0.02122, 0.02217, 1.0, 0.0331, 0.02122, 0.02217, 1.0, 0.0331, 0.02122, 0.02217, 1.0, 0.0331, 0.02122, 0.02217, 1.0, 0.0331, 0.02122, 0.02217, 1.0, 0.0331, 0.02122, 0.02217, 1.0, 0.0331, 0.02122, 0.02217, 1.0, 0.0331, 0.02122, 0.02217, 1.0, 0.0331, 0.02122, 0.02217, 1.0, 0.0331, 0.02122, 0.02217, 1.0, 0.0331, 0.02122, 0.02217, 1.0, 0.0331, 0.02122, 0.02217, 1.0, 0.0331, 0.02122, 0.02217, 1.0, 0.0331, 0.02122, 0.02217, 1.0, 0.0331, 0.02122, 0.02217, 1.0, 0.0331, 0.02122, 0.02217, 1.0, 0.0331, 0.02122, 0.02217, 1.0, 0.0331, 0.02122, 0.02217, 1.0, 0.0331, 0.02122, 0.02217, 1.0, 0.0331, 0.02122, 0.02217, 1.0, 0.0331, 0.02122, 0.02217, 1.0, 0.0331, 0.02122, 0.02217, 1.0, 0.0331, 0.02122, 0.02217, 1.0, 0.0331, 0.02122, 0.02217, 1.0, 0.0331, 0.02122, 0.02217, 1.0, 0.0331, 0.02122, 0.02217, 1.0, 0.0331, 0.02122, 0.02217, 1.0, 0.0331, 0.02122, 0.02217, 1.0, 0.0331, 0.02122, 0.02217, 1.0, 0.0331, 0.02122, 0.02217, 1.0, 0.0331, 0.02122, 0.02217, 1.0, 0.0331, 0.02122, 0.02217, 1.0, 0.0331, 0.02122, 0.02217, 1.0, 0.0331, 0.02122, 0.02217, 1.0, 0.0331, 0.02122, 0.02217, 1.0, 0.0331, 0.02122, 0.02217, 1.0, 0.0331, 0.02122, 0.02217, 1.0, 0.0331, 0.02122, 0.02217, 1.0, 0.0331, 0.02122, 0.02217, 1.0, 0.0331, 0.02122, 0.02217, 1.0, 0.0331, 0.02122, 0.02217, 1.0])
me_plane.use_remesh_preserve_volume = False
me_plane.use_remesh_preserve_attributes = False
me_plane.use_mirror_vertex_groups = False
me_plane.update()

# ---- objects
ob_plane = bpy.data.objects.new('Plane', me_plane)

# ---- transforms, parenting, visibility, modifiers, constraints
ob_plane.location = (0.0, 0.0, 0.0)
ob_plane.rotation_euler = (1.571, -0.0, 0.0)
ob_plane.lineart.crease_threshold = 0.0

# ---- collection membership
col_collection_1.objects.link(ob_plane)

# ---- scene / render settings (as saved in the file)
scene.frame_start = 1; scene.frame_end = 250; scene.frame_set(1)
scene.render.engine = 'BLENDER_EEVEE_NEXT'
scene.render.resolution_percentage = 50
scene.render.dither_intensity = 0.0
scene.cycles.use_denoising = False
scene.cycles.samples = 128
scene.cycles.sampling_pattern = 'TABULATED_SOBOL'
scene.cycles.light_sampling_threshold = 0.0
scene.cycles.use_adaptive_sampling = False
scene.cycles.use_light_tree = False
scene.cycles.blur_glossy = 0.0
scene.cycles.sample_clamp_indirect = 0.0
scene.view_settings.view_transform = 'Standard'
bpy.context.view_layer.update()

# ---- added for rendering (the .blend has no active camera and no usable light): camera, sun
cam_auto = bpy.data.cameras.new('AutoCamera')
cam_auto.lens = 50.0
cam_auto.sensor_width = 36.0
cam_auto.clip_end = 1000.0
ob_auto_camera = bpy.data.objects.new('AutoCamera', cam_auto)
scene.collection.objects.link(ob_auto_camera)
ob_auto_camera.location = (9.25964, -11.1116, 7.40772)
ob_auto_camera.rotation_euler = (1.09748, -7.21219e-08, 0.694738)
scene.camera = ob_auto_camera
light_auto_sun = bpy.data.lights.new('AutoSun', 'SUN')
light_auto_sun.energy = 3.0
light_auto_sun.angle = 0.0523599
ob_auto_sun = bpy.data.objects.new('AutoSun', light_auto_sun)
scene.collection.objects.link(ob_auto_sun)
ob_auto_sun.rotation_euler = (0.872665, 0.174533, 0.523599)
bpy.context.view_layer.update()

